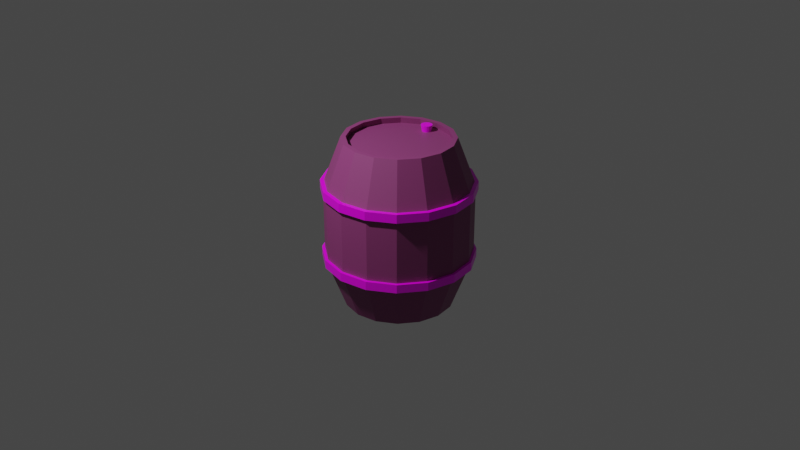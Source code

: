 # Source: barrel.blend  (saved by Blender 2.91.10; exported with 4.5.12 LTS)
import bpy
from mathutils import Matrix  # noqa: F401  (used for matrix-valued properties, if any)

bpy.ops.wm.read_factory_settings(use_empty=True)
scene = bpy.context.scene
scene.name = 'Scene'

# ---- collections
col_collection = bpy.data.collections.new('Collection'); scene.collection.children.link(col_collection)

# ---- images (referenced by path relative to the original .blend; pixels are not part of the script)
import os
ASSET_DIR = os.environ.get("B2B_ASSET_DIR", "")  # directory of the original .blend (textures are referenced by path, not embedded)
HERE = os.path.dirname(os.path.abspath(__file__))  # packed textures are extracted next to this script under _unpacked/

def load_image(name, relpath, width, height, colorspace="sRGB"):
    """Load a texture the original file referenced (path relative to the .blend, or extracted next to this script)."""
    p = next((c for c in (os.path.join(HERE, relpath), os.path.join(ASSET_DIR, relpath)) if relpath and os.path.exists(c)), "")
    if p:
        img = bpy.data.images.load(p, check_existing=True)
        img.name = name
    else:  # same state as the original file: an image datablock whose file is absent (Cycles renders it pink)
        img = bpy.data.images.new(name, width, height)
        img.source = "FILE"
        img.filepath = "//" + (relpath or name)
    img.colorspace_settings.name = colorspace
    return img
img_woodtexture_jpg = load_image('WoodTexture.jpg', 'WoodTexture.jpg', 1024, 1024, 'sRGB')
img_metaltexture_jpg = load_image('MetalTexture.jpg', 'MetalTexture.jpg', 1024, 1024, 'sRGB')

# ---- materials (node trees are filled in below, after node groups)
mat_x = bpy.data.materials.new('Материал')
mat_x.use_transparent_shadow = False
mat_001 = bpy.data.materials.new('Материал.001')
mat_001.use_transparent_shadow = False
mat_002 = bpy.data.materials.new('Материал.002')
mat_002.use_transparent_shadow = False

# ---- material node trees
mat_x.use_nodes = True; mat_x.node_tree.nodes.clear()
_N = mat_x.node_tree.nodes; _L = mat_x.node_tree.links
n0 = _N.new('ShaderNodeBsdfPrincipled'); n0.name = 'Principled BSDF'; n0.location = (100, 300)
n0.distribution = 'GGX'
n0.subsurface_method = 'BURLEY'
n0.inputs[3].default_value = 1.45
n0.inputs[27].default_value = (0.0, 0.0, 0.0, 1.0)
n0.inputs[28].default_value = 1.0
n1 = _N.new('ShaderNodeOutputMaterial'); n1.name = 'Material Output'; n1.location = (390, 300)
n2 = _N.new('ShaderNodeTexImage'); n2.name = 'Изображение-текстура'; n2.location = (-489, 92)
n2.image = img_woodtexture_jpg
n3 = _N.new('ShaderNodeMix'); n3.name = 'Микс'; n3.location = (-120, 125)
n3.data_type = 'RGBA'
n3.inputs[0].default_value = 0.8417
n3.inputs[7].default_value = (0.102, 0.05022, 0.003724, 1.0)
_L.new(n0.outputs[0], n1.inputs[0])
_L.new(n2.outputs[0], n3.inputs[6])
_L.new(n2.outputs[0], n1.inputs[2])
_L.new(n3.outputs[2], n0.inputs[0])
n1.is_active_output = True
mat_001.use_nodes = True; mat_001.node_tree.nodes.clear()
_N = mat_001.node_tree.nodes; _L = mat_001.node_tree.links
n0 = _N.new('ShaderNodeBsdfPrincipled'); n0.name = 'Principled BSDF'; n0.location = (10, 300)
n0.distribution = 'GGX'
n0.subsurface_method = 'BURLEY'
n0.inputs[1].default_value = 0.1227
n0.inputs[2].default_value = 0.3
n0.inputs[3].default_value = 1.45
n0.inputs[27].default_value = (0.0, 0.0, 0.0, 1.0)
n0.inputs[28].default_value = 1.0
n1 = _N.new('ShaderNodeOutputMaterial'); n1.name = 'Material Output'; n1.location = (300, 300)
n2 = _N.new('ShaderNodeTexImage'); n2.name = 'Изображение-текстура'; n2.location = (-546, 216)
n2.image = img_metaltexture_jpg
_L.new(n0.outputs[0], n1.inputs[0])
_L.new(n2.outputs[0], n0.inputs[0])
_L.new(n2.outputs[0], n1.inputs[2])
n1.is_active_output = True
mat_002.use_nodes = True; mat_002.node_tree.nodes.clear()
_N = mat_002.node_tree.nodes; _L = mat_002.node_tree.links
n0 = _N.new('ShaderNodeOutputMaterial'); n0.name = 'Material Output'; n0.location = (300, 300)
n1 = _N.new('ShaderNodeTexImage'); n1.name = 'Изображение-текстура'; n1.location = (-388, 248)
n1.image = img_woodtexture_jpg
n2 = _N.new('ShaderNodeBsdfPrincipled'); n2.name = 'Principled BSDF'; n2.location = (19, 262)
n2.distribution = 'GGX'
n2.subsurface_method = 'BURLEY'
n2.inputs[3].default_value = 1.45
n2.inputs[27].default_value = (0.0, 0.0, 0.0, 1.0)
n2.inputs[28].default_value = 1.0
_L.new(n2.outputs[0], n0.inputs[0])
_L.new(n1.outputs[0], n2.inputs[0])
_L.new(n1.outputs[0], n0.inputs[2])
n0.is_active_output = True

# ---- world
world_world = bpy.data.worlds.new('World'); scene.world = world_world
world_world.use_nodes = True; world_world.node_tree.nodes.clear()
_N = world_world.node_tree.nodes; _L = world_world.node_tree.links
n0 = _N.new('ShaderNodeOutputWorld'); n0.name = 'World Output'; n0.location = (300, 300)
n1 = _N.new('ShaderNodeBackground'); n1.name = 'Background'; n1.location = (10, 300)
n1.inputs[0].default_value = (0.05088, 0.05088, 0.05088, 1.0)
_L.new(n1.outputs[0], n0.inputs[0])
n0.is_active_output = True
world_world.color = (0.05088, 0.05088, 0.05088)
world_world.use_sun_shadow = False
world_world.sun_shadow_jitter_overblur = 0.0

# ---- cameras
cam_camera = bpy.data.cameras.new('Camera')
cam_camera.clip_end = 100.0
cam_camera.ortho_scale = 7.314

# ---- lights
light_light = bpy.data.lights.new('Light', 'POINT')
light_light.transmission_factor = 0.0
light_light.energy = 1000.0
light_light.shadow_soft_size = 0.1
light_light.shadow_maximum_resolution = 0.002
light_light.use_absolute_resolution = True

# ---- meshes
me_003 = bpy.data.meshes.new('Цилиндр.003')
me_003.from_pydata([(3.861e-08, 0.5756, -0.8925), (3.861e-08, 0.5756, 0.8925), (0.2203, 0.5318, -0.8925), (0.2203, 0.5318, 0.8925), (0.407, 0.407, -0.8925), (0.407, 0.407, 0.8925), (0.5318, 0.2203, -0.8925), (0.5318, 0.2203, 0.8925), (0.5756, -2.436e-08, -0.8925), (0.5756, -2.436e-08, 0.8925), (0.5318, -0.2203, -0.8925), (0.5318, -0.2203, 0.8925), (0.407, -0.407, -0.8925), (0.407, -0.407, 0.8925), (0.2203, -0.5318, -0.8925), (0.2203, -0.5318, 0.8925), (1.255e-07, -0.5756, -0.8925), (1.255e-07, -0.5756, 0.8925), (-0.2203, -0.5318, -0.8925), (-0.2203, -0.5318, 0.8925), (-0.407, -0.407, -0.8925), (-0.407, -0.407, 0.8925), (-0.5318, -0.2203, -0.8925), (-0.5318, -0.2203, 0.8925), (-0.5756, 7.665e-09, -0.8925), (-0.5756, 7.665e-09, 0.8925), (-0.5318, 0.2203, -0.8925), (-0.5318, 0.2203, 0.8925), (-0.407, 0.407, -0.8925), (-0.407, 0.407, 0.8925), (-0.2203, 0.5318, -0.8925), (-0.2203, 0.5318, 0.8925), (1.924e-08, 0.7637, -0.3947), (1.924e-08, 0.7637, 0.3947), (0.2922, 0.7055, 0.3947), (0.2922, 0.7055, -0.3947), (0.54, 0.54, 0.3947), (0.54, 0.54, -0.3947), (0.7055, 0.2922, 0.3947), (0.7055, 0.2922, -0.3947), (0.7637, -3.073e-08, 0.3947), (0.7637, -3.073e-08, -0.3947), (0.7055, -0.2922, 0.3947), (0.7055, -0.2922, -0.3947), (0.54, -0.54, 0.3947), (0.54, -0.54, -0.3947), (0.2922, -0.7055, 0.3947), (0.2922, -0.7055, -0.3947), (1.346e-07, -0.7637, 0.3947), (1.346e-07, -0.7637, -0.3947), (-0.2922, -0.7055, 0.3947), (-0.2922, -0.7055, -0.3947), (-0.54, -0.54, 0.3947), (-0.54, -0.54, -0.3947), (-0.7055, -0.2922, 0.3947), (-0.7055, -0.2922, -0.3947), (-0.7637, 1.176e-08, 0.3947), (-0.7637, 1.176e-08, -0.3947), (-0.7055, 0.2922, 0.3947), (-0.7055, 0.2922, -0.3947), (-0.54, 0.54, 0.3947), (-0.54, 0.54, -0.3947), (-0.2922, 0.7055, 0.3947), (-0.2922, 0.7055, -0.3947), (0.201, 0.4852, 0.8925), (4.453e-08, 0.5252, 0.8925), (0.3713, 0.3713, 0.8925), (0.4852, 0.201, 0.8925), (0.5252, -2.157e-08, 0.8925), (0.4852, -0.201, 0.8925), (0.3713, -0.3713, 0.8925), (0.201, -0.4852, 0.8925), (1.238e-07, -0.5252, 0.8925), (-0.201, -0.4852, 0.8925), (-0.3713, -0.3713, 0.8925), (-0.4852, -0.201, 0.8925), (-0.5252, 7.646e-09, 0.8925), (-0.4852, 0.201, 0.8925), (-0.3713, 0.3713, 0.8925), (-0.201, 0.4852, 0.8925), (0.2067, 0.499, 0.8295), (3.436e-08, 0.5401, 0.8295), (0.3819, 0.3819, 0.8295), (0.499, 0.2067, 0.8295), (0.5401, -2.213e-08, 0.8295), (0.499, -0.2067, 0.8295), (0.3819, -0.3819, 0.8295), (0.2067, -0.499, 0.8295), (1.159e-07, -0.5401, 0.8295), (-0.2067, -0.499, 0.8295), (-0.3819, -0.3819, 0.8295), (-0.499, -0.2067, 0.8295), (-0.5401, 7.916e-09, 0.8295), (-0.499, 0.2067, 0.8295), (-0.3819, 0.3819, 0.8295), (-0.2067, 0.499, 0.8295), (4.288e-08, 0.5392, -0.8925), (0.2064, 0.4982, -0.8925), (0.3813, 0.3813, -0.8925), (0.4982, 0.2064, -0.8925), (0.5392, -2.235e-08, -0.8925), (0.4982, -0.2064, -0.8925), (0.3813, -0.3813, -0.8925), (0.2064, -0.4982, -0.8925), (1.243e-07, -0.5392, -0.8925), (-0.2064, -0.4982, -0.8925), (-0.3813, -0.3813, -0.8925), (-0.4982, -0.2064, -0.8925), (-0.5392, 7.652e-09, -0.8925), (-0.4982, 0.2064, -0.8925), (-0.3813, 0.3813, -0.8925), (-0.2064, 0.4982, -0.8925), (4.159e-08, 0.5541, -0.8388), (0.212, 0.5119, -0.8388), (0.3918, 0.3918, -0.8388), (0.5119, 0.212, -0.8388), (0.5541, -2.317e-08, -0.8388), (0.5119, -0.212, -0.8388), (0.3918, -0.3918, -0.8388), (0.212, -0.5119, -0.8388), (1.253e-07, -0.5541, -0.8388), (-0.212, -0.5119, -0.8388), (-0.3918, -0.3918, -0.8388), (-0.5119, -0.212, -0.8388), (-0.5541, 7.657e-09, -0.8388), (-0.5119, 0.212, -0.8388), (-0.3918, 0.3918, -0.8388), (-0.212, 0.5119, -0.8388)], [], [(33, 1, 3, 34), (34, 3, 5, 36), (36, 5, 7, 38), (38, 7, 9, 40), (40, 9, 11, 42), (42, 11, 13, 44), (44, 13, 15, 46), (46, 15, 17, 48), (48, 17, 19, 50), (50, 19, 21, 52), (52, 21, 23, 54), (54, 23, 25, 56), (56, 25, 27, 58), (58, 27, 29, 60), (11, 9, 68, 69), (60, 29, 31, 62), (62, 31, 1, 33), (4, 6, 99, 98), (30, 63, 32, 0), (63, 62, 33, 32), (28, 61, 63, 30), (61, 60, 62, 63), (26, 59, 61, 28), (59, 58, 60, 61), (24, 57, 59, 26), (57, 56, 58, 59), (22, 55, 57, 24), (55, 54, 56, 57), (20, 53, 55, 22), (53, 52, 54, 55), (18, 51, 53, 20), (51, 50, 52, 53), (16, 49, 51, 18), (49, 48, 50, 51), (14, 47, 49, 16), (47, 46, 48, 49), (12, 45, 47, 14), (45, 44, 46, 47), (10, 43, 45, 12), (43, 42, 44, 45), (8, 41, 43, 10), (41, 40, 42, 43), (6, 39, 41, 8), (39, 38, 40, 41), (4, 37, 39, 6), (37, 36, 38, 39), (2, 35, 37, 4), (35, 34, 36, 37), (0, 32, 35, 2), (32, 33, 34, 35), (78, 77, 93, 94), (21, 19, 73, 74), (31, 29, 78, 79), (7, 5, 66, 67), (17, 15, 71, 72), (3, 1, 65, 64), (27, 25, 76, 77), (13, 11, 69, 70), (23, 21, 74, 75), (1, 31, 79, 65), (9, 7, 67, 68), (19, 17, 72, 73), (29, 27, 77, 78), (5, 3, 64, 66), (15, 13, 70, 71), (25, 23, 75, 76), (80, 81, 95, 94, 93, 92, 91, 90, 89, 88, 87, 86, 85, 84, 83, 82), (71, 70, 86, 87), (79, 78, 94, 95), (72, 71, 87, 88), (64, 65, 81, 80), (65, 79, 95, 81), (73, 72, 88, 89), (66, 64, 80, 82), (74, 73, 89, 90), (67, 66, 82, 83), (75, 74, 90, 91), (68, 67, 83, 84), (76, 75, 91, 92), (69, 68, 84, 85), (77, 76, 92, 93), (70, 69, 85, 86), (104, 105, 121, 120), (14, 16, 104, 103), (0, 2, 97, 96), (24, 26, 109, 108), (10, 12, 102, 101), (20, 22, 107, 106), (30, 0, 96, 111), (6, 8, 100, 99), (16, 18, 105, 104), (26, 28, 110, 109), (2, 4, 98, 97), (12, 14, 103, 102), (22, 24, 108, 107), (8, 10, 101, 100), (18, 20, 106, 105), (28, 30, 111, 110), (112, 113, 114, 115, 116, 117, 118, 119, 120, 121, 122, 123, 124, 125, 126, 127), (97, 98, 114, 113), (105, 106, 122, 121), (98, 99, 115, 114), (106, 107, 123, 122), (99, 100, 116, 115), (107, 108, 124, 123), (100, 101, 117, 116), (108, 109, 125, 124), (101, 102, 118, 117), (109, 110, 126, 125), (102, 103, 119, 118), (110, 111, 127, 126), (103, 104, 120, 119), (96, 97, 113, 112), (111, 96, 112, 127)])
_uv = me_003.uv_layers.new(name='UVКарта')
_uv.uv.foreach_set('vector', [1.0, 0.8333, 1.0, 1.0, 0.9375, 1.0, 0.9375, 0.8333, 0.9375, 0.8333, 0.9375, 1.0, 0.875, 1.0, 0.875, 0.8333, 0.875, 0.8333, 0.875, 1.0, 0.8125, 1.0, 0.8125, 0.8333, 0.8125, 0.8333, 0.8125, 1.0, 0.75, 1.0, 0.75, 0.8333, 0.75, 0.8333, 0.75, 1.0, 0.6875, 1.0, 0.6875, 0.8333, 0.6875, 0.8333, 0.6875, 1.0, 0.625, 1.0, 0.625, 0.8333, 0.625, 0.8333, 0.625, 1.0, 0.5625, 1.0, 0.5625, 0.8333, 0.5625, 0.8333, 0.5625, 1.0, 0.5, 1.0, 0.5, 0.8333, 0.5, 0.8333, 0.5, 1.0, 0.4375, 1.0, 0.4375, 0.8333, 0.4375, 0.8333, 0.4375, 1.0, 0.375, 1.0, 0.375, 0.8333, 0.375, 0.8333, 0.375, 1.0, 0.3125, 1.0, 0.3125, 0.8333, 0.3125, 0.8333, 0.3125, 1.0, 0.25, 1.0, 0.25, 0.8333, 0.25, 0.8333, 0.25, 1.0, 0.1875, 1.0, 0.1875, 0.8333, 0.1875, 0.8333, 0.1875, 1.0, 0.125, 1.0, 0.125, 0.8333, 0.6875, 1.0, 0.75, 1.0, 0.75, 1.0, 0.6875, 1.0, 0.125, 0.8333, 0.125, 1.0, 0.0625, 1.0, 0.0625, 0.8333, 0.0625, 0.8333, 0.0625, 1.0, 0.0, 1.0, 0.0, 0.8333, 0.875, 0.5, 0.8125, 0.5, 0.8125, 0.5, 0.875, 0.5, 0.0625, 0.5, 0.0625, 0.6667, 0.0, 0.6667, 0.0, 0.5, 0.0625, 0.6667, 0.0625, 0.8333, 0.0, 0.8333, 0.0, 0.6667, 0.125, 0.5, 0.125, 0.6667, 0.0625, 0.6667, 0.0625, 0.5, 0.125, 0.6667, 0.125, 0.8333, 0.0625, 0.8333, 0.0625, 0.6667, 0.1875, 0.5, 0.1875, 0.6667, 0.125, 0.6667, 0.125, 0.5, 0.1875, 0.6667, 0.1875, 0.8333, 0.125, 0.8333, 0.125, 0.6667, 0.25, 0.5, 0.25, 0.6667, 0.1875, 0.6667, 0.1875, 0.5, 0.25, 0.6667, 0.25, 0.8333, 0.1875, 0.8333, 0.1875, 0.6667, 0.3125, 0.5, 0.3125, 0.6667, 0.25, 0.6667, 0.25, 0.5, 0.3125, 0.6667, 0.3125, 0.8333, 0.25, 0.8333, 0.25, 0.6667, 0.375, 0.5, 0.375, 0.6667, 0.3125, 0.6667, 0.3125, 0.5, 0.375, 0.6667, 0.375, 0.8333, 0.3125, 0.8333, 0.3125, 0.6667, 0.4375, 0.5, 0.4375, 0.6667, 0.375, 0.6667, 0.375, 0.5, 0.4375, 0.6667, 0.4375, 0.8333, 0.375, 0.8333, 0.375, 0.6667, 0.5, 0.5, 0.5, 0.6667, 0.4375, 0.6667, 0.4375, 0.5, 0.5, 0.6667, 0.5, 0.8333, 0.4375, 0.8333, 0.4375, 0.6667, 0.5625, 0.5, 0.5625, 0.6667, 0.5, 0.6667, 0.5, 0.5, 0.5625, 0.6667, 0.5625, 0.8333, 0.5, 0.8333, 0.5, 0.6667, 0.625, 0.5, 0.625, 0.6667, 0.5625, 0.6667, 0.5625, 0.5, 0.625, 0.6667, 0.625, 0.8333, 0.5625, 0.8333, 0.5625, 0.6667, 0.6875, 0.5, 0.6875, 0.6667, 0.625, 0.6667, 0.625, 0.5, 0.6875, 0.6667, 0.6875, 0.8333, 0.625, 0.8333, 0.625, 0.6667, 0.75, 0.5, 0.75, 0.6667, 0.6875, 0.6667, 0.6875, 0.5, 0.75, 0.6667, 0.75, 0.8333, 0.6875, 0.8333, 0.6875, 0.6667, 0.8125, 0.5, 0.8125, 0.6667, 0.75, 0.6667, 0.75, 0.5, 0.8125, 0.6667, 0.8125, 0.8333, 0.75, 0.8333, 0.75, 0.6667, 0.875, 0.5, 0.875, 0.6667, 0.8125, 0.6667, 0.8125, 0.5, 0.875, 0.6667, 0.875, 0.8333, 0.8125, 0.8333, 0.8125, 0.6667, 0.9375, 0.5, 0.9375, 0.6667, 0.875, 0.6667, 0.875, 0.5, 0.9375, 0.6667, 0.9375, 0.8333, 0.875, 0.8333, 0.875, 0.6667, 1.0, 0.5, 1.0, 0.6667, 0.9375, 0.6667, 0.9375, 0.5, 1.0, 0.6667, 1.0, 0.8333, 0.9375, 0.8333, 0.9375, 0.6667, 0.125, 1.0, 0.1875, 1.0, 0.1875, 1.0, 0.125, 1.0, 0.375, 1.0, 0.4375, 1.0, 0.4375, 1.0, 0.375, 1.0, 0.0625, 1.0, 0.125, 1.0, 0.125, 1.0, 0.0625, 1.0, 0.8125, 1.0, 0.875, 1.0, 0.875, 1.0, 0.8125, 1.0, 0.5, 1.0, 0.5625, 1.0, 0.5625, 1.0, 0.5, 1.0, 0.9375, 1.0, 1.0, 1.0, 1.0, 1.0, 0.9375, 1.0, 0.1875, 1.0, 0.25, 1.0, 0.25, 1.0, 0.1875, 1.0, 0.625, 1.0, 0.6875, 1.0, 0.6875, 1.0, 0.625, 1.0, 0.3125, 1.0, 0.375, 1.0, 0.375, 1.0, 0.3125, 1.0, 0.0, 1.0, 0.0625, 1.0, 0.0625, 1.0, 0.0, 1.0, 0.75, 1.0, 0.8125, 1.0, 0.8125, 1.0, 0.75, 1.0, 0.4375, 1.0, 0.5, 1.0, 0.5, 1.0, 0.4375, 1.0, 0.125, 1.0, 0.1875, 1.0, 0.1875, 1.0, 0.125, 1.0, 0.875, 1.0, 0.9375, 1.0, 0.9375, 1.0, 0.875, 1.0, 0.5625, 1.0, 0.625, 1.0, 0.625, 1.0, 0.5625, 1.0, 0.25, 1.0, 0.3125, 1.0, 0.3125, 1.0, 0.25, 1.0, 0.3418, 0.4717, 0.25, 0.49, 0.1582, 0.4717, 0.08029, 0.4197, 0.02827, 0.3418, 0.01, 0.25, 0.02827, 0.1582, 0.08029, 0.08029, 0.1582, 0.02827, 0.25, 0.01, 0.3418, 0.02827, 0.4197, 0.08029, 0.4717, 0.1582, 0.49, 0.25, 0.4717, 0.3418, 0.4197, 0.4197, 0.5625, 1.0, 0.625, 1.0, 0.625, 1.0, 0.5625, 1.0, 0.0625, 1.0, 0.125, 1.0, 0.125, 1.0, 0.0625, 1.0, 0.5, 1.0, 0.5625, 1.0, 0.5625, 1.0, 0.5, 1.0, 0.9375, 1.0, 1.0, 1.0, 1.0, 1.0, 0.9375, 1.0, 0.0, 1.0, 0.0625, 1.0, 0.0625, 1.0, 0.0, 1.0, 0.4375, 1.0, 0.5, 1.0, 0.5, 1.0, 0.4375, 1.0, 0.875, 1.0, 0.9375, 1.0, 0.9375, 1.0, 0.875, 1.0, 0.375, 1.0, 0.4375, 1.0, 0.4375, 1.0, 0.375, 1.0, 0.8125, 1.0, 0.875, 1.0, 0.875, 1.0, 0.8125, 1.0, 0.3125, 1.0, 0.375, 1.0, 0.375, 1.0, 0.3125, 1.0, 0.75, 1.0, 0.8125, 1.0, 0.8125, 1.0, 0.75, 1.0, 0.25, 1.0, 0.3125, 1.0, 0.3125, 1.0, 0.25, 1.0, 0.6875, 1.0, 0.75, 1.0, 0.75, 1.0, 0.6875, 1.0, 0.1875, 1.0, 0.25, 1.0, 0.25, 1.0, 0.1875, 1.0, 0.625, 1.0, 0.6875, 1.0, 0.6875, 1.0, 0.625, 1.0, 0.5, 0.5, 0.4375, 0.5, 0.4375, 0.5, 0.5, 0.5, 0.5625, 0.5, 0.5, 0.5, 0.5, 0.5, 0.5625, 0.5, 1.0, 0.5, 0.9375, 0.5, 0.9375, 0.5, 1.0, 0.5, 0.25, 0.5, 0.1875, 0.5, 0.1875, 0.5, 0.25, 0.5, 0.6875, 0.5, 0.625, 0.5, 0.625, 0.5, 0.6875, 0.5, 0.375, 0.5, 0.3125, 0.5, 0.3125, 0.5, 0.375, 0.5, 0.0625, 0.5, 0.0, 0.5, 0.0, 0.5, 0.0625, 0.5, 0.8125, 0.5, 0.75, 0.5, 0.75, 0.5, 0.8125, 0.5, 0.5, 0.5, 0.4375, 0.5, 0.4375, 0.5, 0.5, 0.5, 0.1875, 0.5, 0.125, 0.5, 0.125, 0.5, 0.1875, 0.5, 0.9375, 0.5, 0.875, 0.5, 0.875, 0.5, 0.9375, 0.5, 0.625, 0.5, 0.5625, 0.5, 0.5625, 0.5, 0.625, 0.5, 0.3125, 0.5, 0.25, 0.5, 0.25, 0.5, 0.3125, 0.5, 0.75, 0.5, 0.6875, 0.5, 0.6875, 0.5, 0.75, 0.5, 0.4375, 0.5, 0.375, 0.5, 0.375, 0.5, 0.4375, 0.5, 0.125, 0.5, 0.0625, 0.5, 0.0625, 0.5, 0.125, 0.5, 0.75, 0.49, 0.8418, 0.4717, 0.9197, 0.4197, 0.9717, 0.3418, 0.99, 0.25, 0.9717, 0.1582, 0.9197, 0.08029, 0.8418, 0.02827, 0.75, 0.01, 0.6582, 0.02827, 0.5803, 0.08029, 0.5283, 0.1582, 0.51, 0.25, 0.5283, 0.3418, 0.5803, 0.4197, 0.6582, 0.4717, 0.9375, 0.5, 0.875, 0.5, 0.875, 0.5, 0.9375, 0.5, 0.4375, 0.5, 0.375, 0.5, 0.375, 0.5, 0.4375, 0.5, 0.875, 0.5, 0.8125, 0.5, 0.8125, 0.5, 0.875, 0.5, 0.375, 0.5, 0.3125, 0.5, 0.3125, 0.5, 0.375, 0.5, 0.8125, 0.5, 0.75, 0.5, 0.75, 0.5, 0.8125, 0.5, 0.3125, 0.5, 0.25, 0.5, 0.25, 0.5, 0.3125, 0.5, 0.75, 0.5, 0.6875, 0.5, 0.6875, 0.5, 0.75, 0.5, 0.25, 0.5, 0.1875, 0.5, 0.1875, 0.5, 0.25, 0.5, 0.6875, 0.5, 0.625, 0.5, 0.625, 0.5, 0.6875, 0.5, 0.1875, 0.5, 0.125, 0.5, 0.125, 0.5, 0.1875, 0.5, 0.625, 0.5, 0.5625, 0.5, 0.5625, 0.5, 0.625, 0.5, 0.125, 0.5, 0.0625, 0.5, 0.0625, 0.5, 0.125, 0.5, 0.5625, 0.5, 0.5, 0.5, 0.5, 0.5, 0.5625, 0.5, 1.0, 0.5, 0.9375, 0.5, 0.9375, 0.5, 1.0, 0.5, 0.0625, 0.5, 0.0, 0.5, 0.0, 0.5, 0.0625, 0.5])
me_003.materials.append(mat_x)
me_003.use_remesh_fix_poles = True
me_003.use_remesh_preserve_attributes = False
me_003.use_mirror_vertex_groups = False
me_003.update()
me_004 = bpy.data.meshes.new('Цилиндр.004')
me_004.from_pydata([(0.0, 1.0, -1.0), (0.0, 1.0, 1.0), (0.3827, 0.9239, -1.0), (0.3827, 0.9239, 1.0), (0.7071, 0.7071, -1.0), (0.7071, 0.7071, 1.0), (0.9239, 0.3827, -1.0), (0.9239, 0.3827, 1.0), (1.0, -4.371e-08, -1.0), (1.0, -4.371e-08, 1.0), (0.9239, -0.3827, -1.0), (0.9239, -0.3827, 1.0), (0.7071, -0.7071, -1.0), (0.7071, -0.7071, 1.0), (0.3827, -0.9239, -1.0), (0.3827, -0.9239, 1.0), (1.51e-07, -1.0, -1.0), (1.51e-07, -1.0, 1.0), (-0.3827, -0.9239, -1.0), (-0.3827, -0.9239, 1.0), (-0.7071, -0.7071, -1.0), (-0.7071, -0.7071, 1.0), (-0.9239, -0.3827, -1.0), (-0.9239, -0.3827, 1.0), (-1.0, 1.192e-08, -1.0), (-1.0, 1.192e-08, 1.0), (-0.9239, 0.3827, -1.0), (-0.9239, 0.3827, 1.0), (-0.7071, 0.7071, -1.0), (-0.7071, 0.7071, 1.0), (-0.3827, 0.9239, -1.0), (-0.3827, 0.9239, 1.0), (0.0, 0.9326, -1.0), (0.0, 0.9326, 1.0), (0.3569, 0.8616, 1.0), (0.3569, 0.8616, -1.0), (-0.3569, 0.8616, 1.0), (-0.8616, 0.3569, 1.0), (0.6594, 0.6594, -1.0), (0.6594, 0.6594, 1.0), (-0.8616, -0.3569, 1.0), (-0.3569, -0.8616, 1.0), (0.3569, -0.8616, 1.0), (0.8616, 0.3569, -1.0), (0.8616, 0.3569, 1.0), (0.8616, -0.3569, 1.0), (0.9326, -4.076e-08, -1.0), (0.9326, -4.076e-08, 1.0), (0.8616, -0.3569, -1.0), (0.6594, -0.6594, 1.0), (0.6594, -0.6594, -1.0), (0.3569, -0.8616, -1.0), (1.408e-07, -0.9326, -1.0), (1.408e-07, -0.9326, 1.0), (-0.3569, -0.8616, -1.0), (-0.9326, 1.112e-08, 1.0), (-0.6594, -0.6594, -1.0), (-0.6594, -0.6594, 1.0), (-0.8616, -0.3569, -1.0), (-0.9326, 1.112e-08, -1.0), (-0.8616, 0.3569, -1.0), (-0.6594, 0.6594, 1.0), (-0.6594, 0.6594, -1.0), (-0.3569, 0.8616, -1.0)], [], [(0, 1, 3, 2), (2, 3, 5, 4), (4, 5, 7, 6), (6, 7, 9, 8), (8, 9, 11, 10), (10, 11, 13, 12), (12, 13, 15, 14), (14, 15, 17, 16), (16, 17, 19, 18), (18, 19, 21, 20), (20, 21, 23, 22), (22, 23, 25, 24), (24, 25, 27, 26), (26, 27, 29, 28), (28, 29, 31, 30), (30, 31, 1, 0), (33, 32, 35, 34), (34, 35, 38, 39), (38, 43, 44, 39), (44, 43, 46, 47), (47, 46, 48, 45), (45, 48, 50, 49), (49, 50, 51, 42), (42, 51, 52, 53), (53, 52, 54, 41), (56, 57, 41, 54), (58, 40, 57, 56), (59, 55, 40, 58), (60, 37, 55, 59), (62, 61, 37, 60), (63, 36, 61, 62), (32, 33, 36, 63), (34, 3, 1, 31, 36, 33), (31, 29, 27, 25, 23, 21, 19, 17, 15, 13, 11, 9, 7, 5, 3, 34, 39, 44, 47, 45, 49, 42, 53, 41, 57, 40, 55, 37, 61, 36), (43, 6, 8, 10, 12, 14, 16, 18, 20, 22, 24, 26, 28, 30, 63, 62, 60, 59, 58, 56, 54, 52, 51, 50, 48, 46), (63, 30, 0, 2, 4, 6, 43, 38, 35, 32)])
_k = set([(0, 1), (0, 2), (0, 30), (2, 4), (4, 6), (6, 8), (8, 10), (10, 12), (14, 16), (16, 18), (18, 20), (20, 22), (22, 24), (24, 26), (26, 28), (28, 30)])
me_004.attributes.new('sharp_edge', 'BOOLEAN', 'EDGE').data.foreach_set('value', [ (min(e.vertices), max(e.vertices)) in _k for e in me_004.edges])
_uv = me_004.uv_layers.new(name='UVКарта')
_uv.uv.foreach_set('vector', [1.0, 0.8717, 1.0, 1.0, 0.9375, 1.0, 0.9375, 0.8717, 0.9375, 0.8717, 0.9375, 1.0, 0.875, 1.0, 0.875, 0.8717, 0.875, 0.8717, 0.875, 1.0, 0.8125, 1.0, 0.8125, 0.8717, 0.8125, 0.8717, 0.8125, 1.0, 0.75, 1.0, 0.75, 0.8717, 0.75, 0.8717, 0.75, 1.0, 0.6875, 1.0, 0.6875, 0.8717, 0.6875, 0.8717, 0.6875, 1.0, 0.625, 1.0, 0.625, 0.8717, 0.625, 0.8717, 0.625, 1.0, 0.5625, 1.0, 0.5625, 0.8717, 0.5625, 0.8717, 0.5625, 1.0, 0.5, 1.0, 0.5, 0.8717, 0.5, 0.8717, 0.5, 1.0, 0.4375, 1.0, 0.4375, 0.8717, 0.4375, 0.8717, 0.4375, 1.0, 0.375, 1.0, 0.375, 0.8717, 0.375, 0.8717, 0.375, 1.0, 0.3125, 1.0, 0.3125, 0.8717, 0.3125, 0.8717, 0.3125, 1.0, 0.25, 1.0, 0.25, 0.8717, 0.25, 0.8717, 0.25, 1.0, 0.1875, 1.0, 0.1875, 0.8717, 0.1875, 0.8717, 0.1875, 1.0, 0.125, 1.0, 0.125, 0.8717, 0.125, 0.8717, 0.125, 1.0, 0.0625, 1.0, 0.0625, 0.8717, 0.0625, 0.8717, 0.0625, 1.0, 0.0, 1.0, 0.0, 0.8717, 1.0, 0.7345, 1.0, 0.7655, 0.9375, 0.7655, 0.9375, 0.7345, 0.9375, 0.7345, 0.9375, 0.7655, 0.875, 0.7655, 0.875, 0.7345, 0.875, 0.7655, 0.8125, 0.7655, 0.8125, 0.7345, 0.875, 0.7345, 0.8125, 0.7345, 0.8125, 0.7655, 0.75, 0.7655, 0.75, 0.7345, 0.75, 0.7345, 0.75, 0.7655, 0.6875, 0.7655, 0.6875, 0.7345, 0.6875, 0.7345, 0.6875, 0.7655, 0.625, 0.7655, 0.625, 0.7345, 0.625, 0.7345, 0.625, 0.7655, 0.5625, 0.7655, 0.5625, 0.7345, 0.5625, 0.7345, 0.5625, 0.7655, 0.5, 0.7655, 0.5, 0.7345, 0.5, 0.7345, 0.5, 0.7655, 0.4375, 0.7655, 0.4375, 0.7345, 0.375, 0.7655, 0.375, 0.7345, 0.4375, 0.7345, 0.4375, 0.7655, 0.3125, 0.7655, 0.3125, 0.7345, 0.375, 0.7345, 0.375, 0.7655, 0.25, 0.7655, 0.25, 0.7345, 0.3125, 0.7345, 0.3125, 0.7655, 0.1875, 0.7655, 0.1875, 0.7345, 0.25, 0.7345, 0.25, 0.7655, 0.125, 0.7655, 0.125, 0.7345, 0.1875, 0.7345, 0.1875, 0.7655, 0.0625, 0.7655, 0.0625, 0.7345, 0.125, 0.7345, 0.125, 0.7655, 0.0, 0.7655, 0.0, 0.7345, 0.0625, 0.7345, 0.0625, 0.7655, 0.3357, 0.4568, 0.3418, 0.4717, 0.25, 0.49, 0.1582, 0.4717, 0.1643, 0.4568, 0.25, 0.4738, 0.1582, 0.4717, 0.08029, 0.4197, 0.02827, 0.3418, 0.01, 0.25, 0.02827, 0.1582, 0.08029, 0.08029, 0.1582, 0.02827, 0.25, 0.01, 0.3418, 0.02827, 0.4197, 0.08029, 0.4717, 0.1582, 0.49, 0.25, 0.4717, 0.3418, 0.4197, 0.4197, 0.3418, 0.4717, 0.3357, 0.4568, 0.4083, 0.4083, 0.4568, 0.3357, 0.4738, 0.25, 0.4568, 0.1643, 0.4083, 0.09174, 0.3357, 0.04322, 0.25, 0.02618, 0.1643, 0.04322, 0.09174, 0.09174, 0.04322, 0.1643, 0.02618, 0.25, 0.04322, 0.3357, 0.09174, 0.4083, 0.1643, 0.4568, 0.9568, 0.3357, 0.9717, 0.3418, 0.99, 0.25, 0.9717, 0.1582, 0.9197, 0.08029, 0.8418, 0.02827, 0.75, 0.01, 0.6582, 0.02827, 0.5803, 0.08029, 0.5283, 0.1582, 0.51, 0.25, 0.5283, 0.3418, 0.5803, 0.4197, 0.6582, 0.4717, 0.6643, 0.4568, 0.5917, 0.4083, 0.5432, 0.3357, 0.5262, 0.25, 0.5432, 0.1643, 0.5917, 0.09174, 0.6643, 0.04322, 0.75, 0.02618, 0.8357, 0.04322, 0.9083, 0.09174, 0.9568, 0.1643, 0.9738, 0.25, 0.6643, 0.4568, 0.6582, 0.4717, 0.75, 0.49, 0.8418, 0.4717, 0.9197, 0.4197, 0.9717, 0.3418, 0.9568, 0.3357, 0.9083, 0.4083, 0.8357, 0.4568, 0.75, 0.4738])
me_004.materials.append(mat_001)
me_004.use_remesh_fix_poles = True
me_004.use_remesh_preserve_attributes = False
me_004.use_mirror_vertex_groups = False
me_004.update()
me_006 = bpy.data.meshes.new('Цилиндр.006')
me_006.from_pydata([(0.0, 1.0, -1.0), (0.0, 1.0, 1.0), (0.3827, 0.9239, -1.0), (0.3827, 0.9239, 1.0), (0.7071, 0.7071, -1.0), (0.7071, 0.7071, 1.0), (0.9239, 0.3827, -1.0), (0.9239, 0.3827, 1.0), (1.0, -4.371e-08, -1.0), (1.0, -4.371e-08, 1.0), (0.9239, -0.3827, -1.0), (0.9239, -0.3827, 1.0), (0.7071, -0.7071, -1.0), (0.7071, -0.7071, 1.0), (0.3827, -0.9239, -1.0), (0.3827, -0.9239, 1.0), (1.51e-07, -1.0, -1.0), (1.51e-07, -1.0, 1.0), (-0.3827, -0.9239, -1.0), (-0.3827, -0.9239, 1.0), (-0.7071, -0.7071, -1.0), (-0.7071, -0.7071, 1.0), (-0.9239, -0.3827, -1.0), (-0.9239, -0.3827, 1.0), (-1.0, 1.192e-08, -1.0), (-1.0, 1.192e-08, 1.0), (-0.9239, 0.3827, -1.0), (-0.9239, 0.3827, 1.0), (-0.7071, 0.7071, -1.0), (-0.7071, 0.7071, 1.0), (-0.3827, 0.9239, -1.0), (-0.3827, 0.9239, 1.0), (0.0, 0.9326, -1.0), (0.0, 0.9326, 1.0), (0.3569, 0.8616, 1.0), (0.3569, 0.8616, -1.0), (-0.3569, 0.8616, 1.0), (-0.8616, 0.3569, 1.0), (0.6594, 0.6594, -1.0), (0.6594, 0.6594, 1.0), (-0.8616, -0.3569, 1.0), (-0.3569, -0.8616, 1.0), (0.3569, -0.8616, 1.0), (0.8616, 0.3569, -1.0), (0.8616, 0.3569, 1.0), (0.8616, -0.3569, 1.0), (0.9326, -4.076e-08, -1.0), (0.9326, -4.076e-08, 1.0), (0.8616, -0.3569, -1.0), (0.6594, -0.6594, 1.0), (0.6594, -0.6594, -1.0), (0.3569, -0.8616, -1.0), (1.408e-07, -0.9326, -1.0), (1.408e-07, -0.9326, 1.0), (-0.3569, -0.8616, -1.0), (-0.9326, 1.112e-08, 1.0), (-0.6594, -0.6594, -1.0), (-0.6594, -0.6594, 1.0), (-0.8616, -0.3569, -1.0), (-0.9326, 1.112e-08, -1.0), (-0.8616, 0.3569, -1.0), (-0.6594, 0.6594, 1.0), (-0.6594, 0.6594, -1.0), (-0.3569, 0.8616, -1.0)], [], [(0, 1, 3, 2), (2, 3, 5, 4), (4, 5, 7, 6), (6, 7, 9, 8), (8, 9, 11, 10), (10, 11, 13, 12), (12, 13, 15, 14), (14, 15, 17, 16), (16, 17, 19, 18), (18, 19, 21, 20), (20, 21, 23, 22), (22, 23, 25, 24), (24, 25, 27, 26), (26, 27, 29, 28), (28, 29, 31, 30), (30, 31, 1, 0), (33, 32, 35, 34), (34, 35, 38, 39), (38, 43, 44, 39), (44, 43, 46, 47), (47, 46, 48, 45), (45, 48, 50, 49), (49, 50, 51, 42), (42, 51, 52, 53), (53, 52, 54, 41), (56, 57, 41, 54), (58, 40, 57, 56), (59, 55, 40, 58), (60, 37, 55, 59), (62, 61, 37, 60), (63, 36, 61, 62), (32, 33, 36, 63), (34, 3, 1, 31, 36, 33), (31, 29, 27, 25, 23, 21, 19, 17, 15, 13, 11, 9, 7, 5, 3, 34, 39, 44, 47, 45, 49, 42, 53, 41, 57, 40, 55, 37, 61, 36), (43, 6, 8, 10, 12, 14, 16, 18, 20, 22, 24, 26, 28, 30, 63, 62, 60, 59, 58, 56, 54, 52, 51, 50, 48, 46), (63, 30, 0, 2, 4, 6, 43, 38, 35, 32)])
_k = set([(0, 1), (0, 2), (0, 30), (1, 3), (1, 31), (2, 4), (3, 5), (4, 6), (5, 7), (6, 8), (7, 9), (8, 10), (9, 11), (10, 12), (11, 13), (13, 15), (14, 16), (15, 17), (16, 18), (17, 19), (18, 20), (19, 21), (20, 22), (21, 23), (22, 24), (23, 25), (24, 26), (25, 27), (26, 28), (27, 29), (28, 30), (29, 31), (32, 33), (33, 34), (33, 36), (34, 39), (36, 61), (37, 55), (37, 61), (39, 44), (40, 55), (40, 57), (41, 53), (41, 57), (42, 49), (42, 53), (44, 47), (45, 47)])
me_006.attributes.new('sharp_edge', 'BOOLEAN', 'EDGE').data.foreach_set('value', [ (min(e.vertices), max(e.vertices)) in _k for e in me_006.edges])
_uv = me_006.uv_layers.new(name='UVКарта')
_uv.uv.foreach_set('vector', [1.0, 0.6817, 1.0, 0.8633, 0.9375, 0.8633, 0.9375, 0.6817, 0.9375, 0.6817, 0.9375, 0.8633, 0.875, 0.8633, 0.875, 0.6817, 0.875, 0.6817, 0.875, 0.8633, 0.8125, 0.8633, 0.8125, 0.6817, 0.8125, 0.6817, 0.8125, 0.8633, 0.75, 0.8633, 0.75, 0.6817, 0.75, 0.6817, 0.75, 0.8633, 0.6875, 0.8633, 0.6875, 0.6817, 0.6875, 0.6817, 0.6875, 0.8633, 0.625, 0.8633, 0.625, 0.6817, 0.625, 0.6817, 0.625, 0.8633, 0.5625, 0.8633, 0.5625, 0.6817, 0.5625, 0.6817, 0.5625, 0.8633, 0.5, 0.8633, 0.5, 0.6817, 0.5, 0.6817, 0.5, 0.8633, 0.4375, 0.8633, 0.4375, 0.6817, 0.4375, 0.6817, 0.4375, 0.8633, 0.375, 0.8633, 0.375, 0.6817, 0.375, 0.6817, 0.375, 0.8633, 0.3125, 0.8633, 0.3125, 0.6817, 0.3125, 0.6817, 0.3125, 0.8633, 0.25, 0.8633, 0.25, 0.6817, 0.25, 0.6817, 0.25, 0.8633, 0.1875, 0.8633, 0.1875, 0.6817, 0.1875, 0.6817, 0.1875, 0.8633, 0.125, 0.8633, 0.125, 0.6817, 0.125, 0.6817, 0.125, 0.8633, 0.0625, 0.8633, 0.0625, 0.6817, 0.0625, 0.6817, 0.0625, 0.8633, 0.0, 0.8633, 0.0, 0.6817, 1.0, 0.7345, 1.0, 0.7655, 0.9375, 0.7655, 0.9375, 0.7345, 0.9375, 0.7345, 0.9375, 0.7655, 0.875, 0.7655, 0.875, 0.7345, 0.875, 0.7655, 0.8125, 0.7655, 0.8125, 0.7345, 0.875, 0.7345, 0.8125, 0.7345, 0.8125, 0.7655, 0.75, 0.7655, 0.75, 0.7345, 0.75, 0.7345, 0.75, 0.7655, 0.6875, 0.7655, 0.6875, 0.7345, 0.6875, 0.7345, 0.6875, 0.7655, 0.625, 0.7655, 0.625, 0.7345, 0.625, 0.7345, 0.625, 0.7655, 0.5625, 0.7655, 0.5625, 0.7345, 0.5625, 0.7345, 0.5625, 0.7655, 0.5, 0.7655, 0.5, 0.7345, 0.5, 0.7345, 0.5, 0.7655, 0.4375, 0.7655, 0.4375, 0.7345, 0.375, 0.7655, 0.375, 0.7345, 0.4375, 0.7345, 0.4375, 0.7655, 0.3125, 0.7655, 0.3125, 0.7345, 0.375, 0.7345, 0.375, 0.7655, 0.25, 0.7655, 0.25, 0.7345, 0.3125, 0.7345, 0.3125, 0.7655, 0.1875, 0.7655, 0.1875, 0.7345, 0.25, 0.7345, 0.25, 0.7655, 0.125, 0.7655, 0.125, 0.7345, 0.1875, 0.7345, 0.1875, 0.7655, 0.0625, 0.7655, 0.0625, 0.7345, 0.125, 0.7345, 0.125, 0.7655, 0.0, 0.7655, 0.0, 0.7345, 0.0625, 0.7345, 0.0625, 0.7655, 0.3357, 0.4568, 0.3418, 0.4717, 0.25, 0.49, 0.1582, 0.4717, 0.1643, 0.4568, 0.25, 0.4738, 0.1582, 0.4717, 0.08029, 0.4197, 0.02827, 0.3418, 0.01, 0.25, 0.02827, 0.1582, 0.08029, 0.08029, 0.1582, 0.02827, 0.25, 0.01, 0.3418, 0.02827, 0.4197, 0.08029, 0.4717, 0.1582, 0.49, 0.25, 0.4717, 0.3418, 0.4197, 0.4197, 0.3418, 0.4717, 0.3357, 0.4568, 0.4083, 0.4083, 0.4568, 0.3357, 0.4738, 0.25, 0.4568, 0.1643, 0.4083, 0.09174, 0.3357, 0.04322, 0.25, 0.02618, 0.1643, 0.04322, 0.09174, 0.09174, 0.04322, 0.1643, 0.02618, 0.25, 0.04322, 0.3357, 0.09174, 0.4083, 0.1643, 0.4568, 0.9568, 0.3357, 0.9717, 0.3418, 0.99, 0.25, 0.9717, 0.1582, 0.9197, 0.08029, 0.8418, 0.02827, 0.75, 0.01, 0.6582, 0.02827, 0.5803, 0.08029, 0.5283, 0.1582, 0.51, 0.25, 0.5283, 0.3418, 0.5803, 0.4197, 0.6582, 0.4717, 0.6643, 0.4568, 0.5917, 0.4083, 0.5432, 0.3357, 0.5262, 0.25, 0.5432, 0.1643, 0.5917, 0.09174, 0.6643, 0.04322, 0.75, 0.02618, 0.8357, 0.04322, 0.9083, 0.09174, 0.9568, 0.1643, 0.9738, 0.25, 0.6643, 0.4568, 0.6582, 0.4717, 0.75, 0.49, 0.8418, 0.4717, 0.9197, 0.4197, 0.9717, 0.3418, 0.9568, 0.3357, 0.9083, 0.4083, 0.8357, 0.4568, 0.75, 0.4738])
me_006.materials.append(mat_001)
me_006.use_remesh_fix_poles = True
me_006.use_remesh_preserve_attributes = False
me_006.use_mirror_vertex_groups = False
me_006.update()
me_007 = bpy.data.meshes.new('Цилиндр.007')
me_007.from_pydata([(1.155e-08, 0.8062, -1.0), (-8.99e-09, 1.151, 1.0), (0.3085, 0.7448, -1.0), (0.4404, 1.063, 1.0), (0.5701, 0.5701, -1.0), (0.8138, 0.8138, 1.0), (0.7448, 0.3085, -1.0), (1.063, 0.4404, 1.0), (0.8062, -4.049e-07, -1.0), (1.151, 2.374e-07, 1.0), (0.7448, -0.3085, -1.0), (1.063, -0.4404, 1.0), (0.5701, -0.5701, -1.0), (0.8138, -0.8138, 1.0), (0.3085, -0.7448, -1.0), (0.4404, -1.063, 1.0), (1.333e-07, -0.8062, -1.0), (1.648e-07, -1.151, 1.0), (-0.3085, -0.7448, -1.0), (-0.4404, -1.063, 1.0), (-0.5701, -0.5701, -1.0), (-0.8138, -0.8138, 1.0), (-0.7448, -0.3085, -1.0), (-1.063, -0.4404, 1.0), (-0.8062, -3.6e-07, -1.0), (-1.151, 3.014e-07, 1.0), (-0.7448, 0.3085, -1.0), (-1.063, 0.4404, 1.0), (-0.5701, 0.5701, -1.0), (-0.8138, 0.8138, 1.0), (-0.3085, 0.7448, -1.0), (-0.4404, 1.063, 1.0)], [], [(0, 1, 3, 2), (2, 3, 5, 4), (4, 5, 7, 6), (6, 7, 9, 8), (8, 9, 11, 10), (10, 11, 13, 12), (12, 13, 15, 14), (14, 15, 17, 16), (16, 17, 19, 18), (18, 19, 21, 20), (20, 21, 23, 22), (22, 23, 25, 24), (24, 25, 27, 26), (26, 27, 29, 28), (3, 1, 31, 29, 27, 25, 23, 21, 19, 17, 15, 13, 11, 9, 7, 5), (28, 29, 31, 30), (30, 31, 1, 0), (0, 2, 4, 6, 8, 10, 12, 14, 16, 18, 20, 22, 24, 26, 28, 30)])
_uv = me_007.uv_layers.new(name='UVКарта')
_uv.uv.foreach_set('vector', [1.0, 0.5, 1.0, 1.0, 0.9375, 1.0, 0.9375, 0.5, 0.9375, 0.5, 0.9375, 1.0, 0.875, 1.0, 0.875, 0.5, 0.875, 0.5, 0.875, 1.0, 0.8125, 1.0, 0.8125, 0.5, 0.8125, 0.5, 0.8125, 1.0, 0.75, 1.0, 0.75, 0.5, 0.75, 0.5, 0.75, 1.0, 0.6875, 1.0, 0.6875, 0.5, 0.6875, 0.5, 0.6875, 1.0, 0.625, 1.0, 0.625, 0.5, 0.625, 0.5, 0.625, 1.0, 0.5625, 1.0, 0.5625, 0.5, 0.5625, 0.5, 0.5625, 1.0, 0.5, 1.0, 0.5, 0.5, 0.5, 0.5, 0.5, 1.0, 0.4375, 1.0, 0.4375, 0.5, 0.4375, 0.5, 0.4375, 1.0, 0.375, 1.0, 0.375, 0.5, 0.375, 0.5, 0.375, 1.0, 0.3125, 1.0, 0.3125, 0.5, 0.3125, 0.5, 0.3125, 1.0, 0.25, 1.0, 0.25, 0.5, 0.25, 0.5, 0.25, 1.0, 0.1875, 1.0, 0.1875, 0.5, 0.1875, 0.5, 0.1875, 1.0, 0.125, 1.0, 0.125, 0.5, 0.3418, 0.4717, 0.25, 0.49, 0.1582, 0.4717, 0.08029, 0.4197, 0.02827, 0.3418, 0.01, 0.25, 0.02827, 0.1582, 0.08029, 0.08029, 0.1582, 0.02827, 0.25, 0.01, 0.3418, 0.02827, 0.4197, 0.08029, 0.4717, 0.1582, 0.49, 0.25, 0.4717, 0.3418, 0.4197, 0.4197, 0.125, 0.5, 0.125, 1.0, 0.0625, 1.0, 0.0625, 0.5, 0.0625, 0.5, 0.0625, 1.0, 0.0, 1.0, 0.0, 0.5, 0.75, 0.49, 0.8418, 0.4717, 0.9197, 0.4197, 0.9717, 0.3418, 0.99, 0.25, 0.9717, 0.1582, 0.9197, 0.08029, 0.8418, 0.02827, 0.75, 0.01, 0.6582, 0.02827, 0.5803, 0.08029, 0.5283, 0.1582, 0.51, 0.25, 0.5283, 0.3418, 0.5803, 0.4197, 0.6582, 0.4717])
me_007.materials.append(mat_002)
me_007.use_remesh_fix_poles = True
me_007.use_remesh_preserve_attributes = False
me_007.use_mirror_vertex_groups = False
me_007.update()

# ---- objects
ob_light = bpy.data.objects.new('Light', light_light)
ob_camera = bpy.data.objects.new('Camera', cam_camera)
ob_x = bpy.data.objects.new('Цилиндр', me_003)
ob_001 = bpy.data.objects.new('Цилиндр.001', me_004)
ob_002 = bpy.data.objects.new('Цилиндр.002', me_006)
ob_003 = bpy.data.objects.new('Цилиндр.003', me_007)

# ---- transforms, parenting, visibility, modifiers, constraints
ob_light.location = (-0.8159, -3.313, 4.641)
ob_light.rotation_euler = (0.6503, 0.05522, 1.866)
ob_light.lock_rotations_4d = False
ob_light.empty_display_type = 'ARROWS'
ob_light.color = (0.0, 0.0, 0.0, 0.0)
ob_light.lineart.crease_threshold = 0.0
ob_camera.location = (7.359, -6.926, 4.958)
ob_camera.rotation_euler = (1.109, 0.0, 0.8149)
ob_camera.lock_rotations_4d = False
ob_camera.empty_display_type = 'ARROWS'
ob_camera.color = (0.0, 0.0, 0.0, 0.0)
ob_camera.display_type = 'WIRE'
ob_camera.lineart.crease_threshold = 0.0
ob_x.location = (0.0, 0.0, 0.0)
ob_x.lineart.crease_threshold = 0.0
ob_001.location = (0.0, 0.0, 0.381)
ob_001.scale = (0.7918, 0.7918, -0.04567)
ob_001.lineart.crease_threshold = 0.0
ob_002.location = (0.0, 0.0, -0.371)
ob_002.scale = (0.7918, 0.7918, -0.04567)
ob_002.lineart.crease_threshold = 0.0
ob_003.location = (-0.04103, 0.4171, 0.8458)
ob_003.scale = (0.05111, 0.05111, 0.05111)
ob_003.lineart.crease_threshold = 0.0

# ---- collection membership
col_collection.objects.link(ob_light)
col_collection.objects.link(ob_camera)
col_collection.objects.link(ob_x)
col_collection.objects.link(ob_001)
col_collection.objects.link(ob_002)
col_collection.objects.link(ob_003)

# ---- scene / render settings (as saved in the file)
scene.camera = ob_camera
scene.frame_start = 1; scene.frame_end = 250; scene.frame_set(1)
scene.render.engine = 'BLENDER_EEVEE_NEXT'
scene.cycles.use_denoising = False
scene.cycles.samples = 128
scene.cycles.sampling_pattern = 'TABULATED_SOBOL'
scene.cycles.use_adaptive_sampling = False
scene.cycles.use_light_tree = False
scene.eevee.light_threshold = 0.02
scene.view_settings.view_transform = 'Filmic'
bpy.context.view_layer.update()
